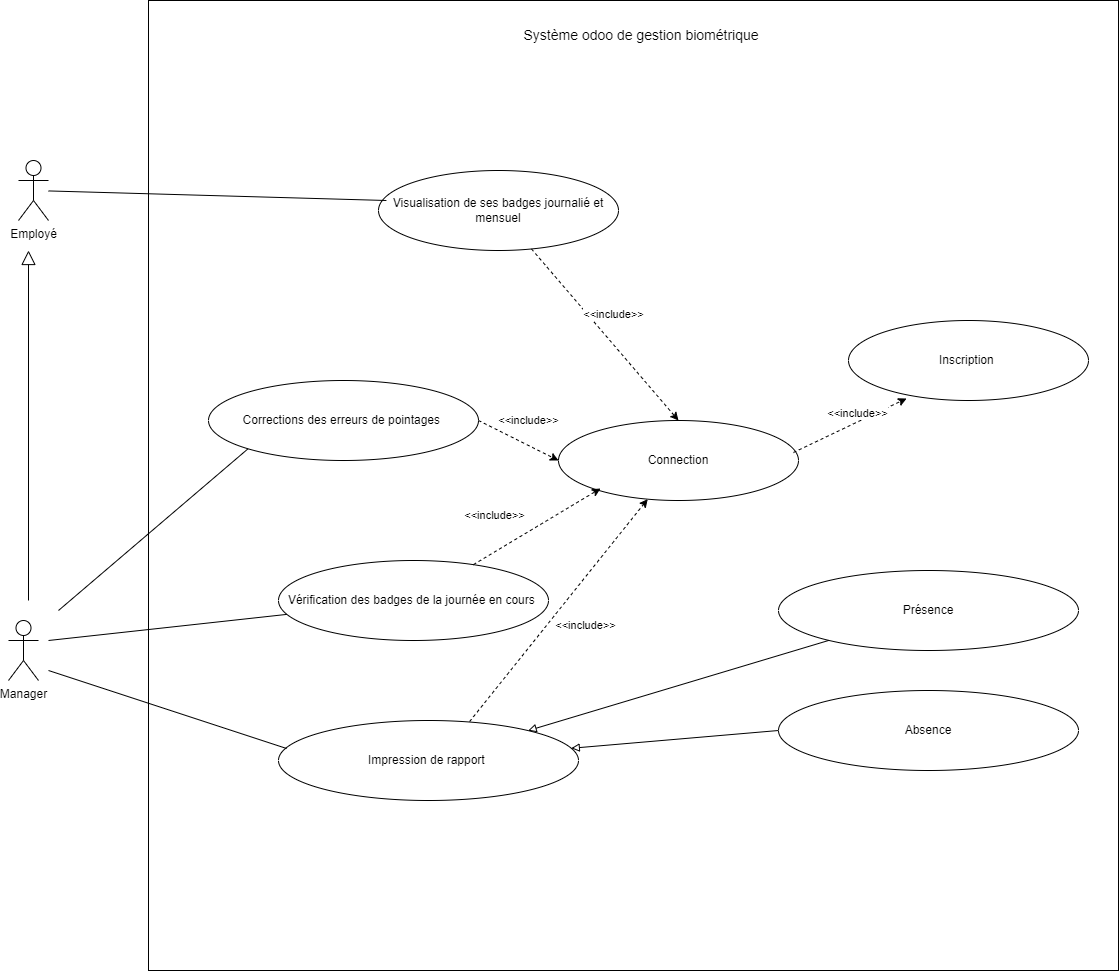

The diagram above was exported from draw.io. Its source (the exported page's mxGraphModel, read from the mxfile embedded in the PNG):
<mxGraphModel dx="1434" dy="782" grid="1" gridSize="10" guides="1" tooltips="1" connect="1" arrows="1" fold="1" page="1" pageScale="1" pageWidth="827" pageHeight="1169" math="0" shadow="0">
  <root>
    <mxCell id="0" />
    <mxCell id="1" parent="0" />
    <mxCell id="N_2ZbzhMnpaYIrdBlkMg-1" value="Employé" style="shape=umlActor;verticalLabelPosition=bottom;verticalAlign=top;html=1;outlineConnect=0;" parent="1" vertex="1">
      <mxGeometry x="130" y="410" width="30" height="60" as="geometry" />
    </mxCell>
    <mxCell id="N_2ZbzhMnpaYIrdBlkMg-2" value="Manager" style="shape=umlActor;verticalLabelPosition=bottom;verticalAlign=top;html=1;outlineConnect=0;" parent="1" vertex="1">
      <mxGeometry x="120" y="870" width="30" height="60" as="geometry" />
    </mxCell>
    <mxCell id="N_2ZbzhMnpaYIrdBlkMg-3" value="" style="endArrow=block;endFill=0;endSize=12;html=1;rounded=0;" parent="1" edge="1">
      <mxGeometry width="160" relative="1" as="geometry">
        <mxPoint x="140" y="850" as="sourcePoint" />
        <mxPoint x="140" y="500" as="targetPoint" />
      </mxGeometry>
    </mxCell>
    <mxCell id="N_2ZbzhMnpaYIrdBlkMg-4" value="" style="whiteSpace=wrap;html=1;aspect=fixed;" parent="1" vertex="1">
      <mxGeometry x="260" y="250" width="970" height="970" as="geometry" />
    </mxCell>
    <mxCell id="N_2ZbzhMnpaYIrdBlkMg-6" value="&lt;font style=&quot;font-size: 14px;&quot;&gt;Système odoo de gestion biométrique&amp;nbsp;&lt;/font&gt;" style="text;html=1;strokeColor=none;fillColor=none;align=center;verticalAlign=middle;whiteSpace=wrap;rounded=0;" parent="1" vertex="1">
      <mxGeometry x="520" y="270" width="470" height="30" as="geometry" />
    </mxCell>
    <mxCell id="N_2ZbzhMnpaYIrdBlkMg-8" value="Visualisation de ses badges journalié et mensuel" style="ellipse;whiteSpace=wrap;html=1;" parent="1" vertex="1">
      <mxGeometry x="490" y="420" width="240" height="80" as="geometry" />
    </mxCell>
    <mxCell id="N_2ZbzhMnpaYIrdBlkMg-11" value="Connection" style="ellipse;whiteSpace=wrap;html=1;" parent="1" vertex="1">
      <mxGeometry x="670" y="670" width="240" height="80" as="geometry" />
    </mxCell>
    <mxCell id="N_2ZbzhMnpaYIrdBlkMg-13" value="Vérification des badges de la journée en cours&amp;nbsp;" style="ellipse;whiteSpace=wrap;html=1;" parent="1" vertex="1">
      <mxGeometry x="390" y="810" width="270" height="80" as="geometry" />
    </mxCell>
    <mxCell id="N_2ZbzhMnpaYIrdBlkMg-14" value="Présence" style="ellipse;whiteSpace=wrap;html=1;" parent="1" vertex="1">
      <mxGeometry x="890" y="820" width="300" height="80" as="geometry" />
    </mxCell>
    <mxCell id="N_2ZbzhMnpaYIrdBlkMg-16" value="Impression de rapport&amp;nbsp;" style="ellipse;whiteSpace=wrap;html=1;" parent="1" vertex="1">
      <mxGeometry x="390" y="970" width="300" height="80" as="geometry" />
    </mxCell>
    <mxCell id="N_2ZbzhMnpaYIrdBlkMg-18" value="Absence" style="ellipse;whiteSpace=wrap;html=1;" parent="1" vertex="1">
      <mxGeometry x="890" y="940" width="300" height="80" as="geometry" />
    </mxCell>
    <mxCell id="N_2ZbzhMnpaYIrdBlkMg-19" value="" style="endArrow=block;html=1;rounded=0;endFill=0;exitX=0;exitY=0.5;exitDx=0;exitDy=0;" parent="1" source="N_2ZbzhMnpaYIrdBlkMg-18" target="N_2ZbzhMnpaYIrdBlkMg-16" edge="1">
      <mxGeometry width="50" height="50" relative="1" as="geometry">
        <mxPoint x="670" y="900" as="sourcePoint" />
        <mxPoint x="720" y="850" as="targetPoint" />
      </mxGeometry>
    </mxCell>
    <mxCell id="N_2ZbzhMnpaYIrdBlkMg-20" value="" style="endArrow=block;html=1;rounded=0;endFill=0;" parent="1" source="N_2ZbzhMnpaYIrdBlkMg-14" target="N_2ZbzhMnpaYIrdBlkMg-16" edge="1">
      <mxGeometry width="50" height="50" relative="1" as="geometry">
        <mxPoint x="920" y="924" as="sourcePoint" />
        <mxPoint x="643" y="860" as="targetPoint" />
      </mxGeometry>
    </mxCell>
    <mxCell id="N_2ZbzhMnpaYIrdBlkMg-21" value="" style="endArrow=classic;html=1;rounded=0;dashed=1;exitX=0.637;exitY=0.013;exitDx=0;exitDy=0;exitPerimeter=0;" parent="1" source="N_2ZbzhMnpaYIrdBlkMg-16" target="N_2ZbzhMnpaYIrdBlkMg-11" edge="1">
      <mxGeometry width="50" height="50" relative="1" as="geometry">
        <mxPoint x="799.11" y="820" as="sourcePoint" />
        <mxPoint x="740" y="880.76" as="targetPoint" />
      </mxGeometry>
    </mxCell>
    <mxCell id="N_2ZbzhMnpaYIrdBlkMg-22" value="&lt;font style=&quot;font-size: 11px;&quot;&gt;&amp;lt;&amp;lt;include&amp;gt;&lt;/font&gt;&amp;gt;" style="edgeLabel;html=1;align=center;verticalAlign=middle;resizable=0;points=[];" parent="N_2ZbzhMnpaYIrdBlkMg-21" vertex="1" connectable="0">
      <mxGeometry x="-0.0764" y="2" relative="1" as="geometry">
        <mxPoint x="34" y="8" as="offset" />
      </mxGeometry>
    </mxCell>
    <mxCell id="N_2ZbzhMnpaYIrdBlkMg-23" value="" style="endArrow=none;html=1;rounded=0;" parent="1" target="N_2ZbzhMnpaYIrdBlkMg-13" edge="1">
      <mxGeometry width="50" height="50" relative="1" as="geometry">
        <mxPoint x="160" y="890" as="sourcePoint" />
        <mxPoint x="290" y="860" as="targetPoint" />
        <Array as="points" />
      </mxGeometry>
    </mxCell>
    <mxCell id="N_2ZbzhMnpaYIrdBlkMg-24" value="" style="endArrow=none;html=1;rounded=0;entryX=0.027;entryY=0.35;entryDx=0;entryDy=0;entryPerimeter=0;" parent="1" target="N_2ZbzhMnpaYIrdBlkMg-16" edge="1">
      <mxGeometry width="50" height="50" relative="1" as="geometry">
        <mxPoint x="160" y="920" as="sourcePoint" />
        <mxPoint x="414" y="1000" as="targetPoint" />
        <Array as="points" />
      </mxGeometry>
    </mxCell>
    <mxCell id="N_2ZbzhMnpaYIrdBlkMg-25" value="Inscription&amp;nbsp;" style="ellipse;whiteSpace=wrap;html=1;" parent="1" vertex="1">
      <mxGeometry x="960" y="570" width="240" height="80" as="geometry" />
    </mxCell>
    <mxCell id="N_2ZbzhMnpaYIrdBlkMg-26" value="" style="endArrow=classic;html=1;rounded=0;dashed=1;entryX=0.175;entryY=0.85;entryDx=0;entryDy=0;entryPerimeter=0;" parent="1" source="N_2ZbzhMnpaYIrdBlkMg-13" target="N_2ZbzhMnpaYIrdBlkMg-11" edge="1">
      <mxGeometry width="50" height="50" relative="1" as="geometry">
        <mxPoint x="613.2261396393278" y="829.9992229986873" as="sourcePoint" />
        <mxPoint x="846.77" y="849.5166666666668" as="targetPoint" />
      </mxGeometry>
    </mxCell>
    <mxCell id="N_2ZbzhMnpaYIrdBlkMg-27" value="&lt;font style=&quot;font-size: 11px;&quot;&gt;&amp;lt;&amp;lt;include&amp;gt;&lt;/font&gt;&amp;gt;" style="edgeLabel;html=1;align=center;verticalAlign=middle;resizable=0;points=[];" parent="N_2ZbzhMnpaYIrdBlkMg-26" vertex="1" connectable="0">
      <mxGeometry x="-0.0764" y="2" relative="1" as="geometry">
        <mxPoint x="-37" y="-13" as="offset" />
      </mxGeometry>
    </mxCell>
    <mxCell id="N_2ZbzhMnpaYIrdBlkMg-28" value="" style="endArrow=classic;html=1;rounded=0;dashed=1;entryX=0.5;entryY=0;entryDx=0;entryDy=0;" parent="1" source="N_2ZbzhMnpaYIrdBlkMg-8" target="N_2ZbzhMnpaYIrdBlkMg-11" edge="1">
      <mxGeometry width="50" height="50" relative="1" as="geometry">
        <mxPoint x="908" y="500" as="sourcePoint" />
        <mxPoint x="740" y="567" as="targetPoint" />
      </mxGeometry>
    </mxCell>
    <mxCell id="N_2ZbzhMnpaYIrdBlkMg-29" value="&lt;font style=&quot;font-size: 11px;&quot;&gt;&amp;lt;&amp;lt;include&amp;gt;&lt;/font&gt;&amp;gt;" style="edgeLabel;html=1;align=center;verticalAlign=middle;resizable=0;points=[];" parent="N_2ZbzhMnpaYIrdBlkMg-28" vertex="1" connectable="0">
      <mxGeometry x="-0.0764" y="2" relative="1" as="geometry">
        <mxPoint x="12" y="-13" as="offset" />
      </mxGeometry>
    </mxCell>
    <mxCell id="N_2ZbzhMnpaYIrdBlkMg-32" value="" style="endArrow=none;html=1;rounded=0;entryX=0.033;entryY=0.375;entryDx=0;entryDy=0;entryPerimeter=0;" parent="1" source="N_2ZbzhMnpaYIrdBlkMg-1" target="N_2ZbzhMnpaYIrdBlkMg-8" edge="1">
      <mxGeometry width="50" height="50" relative="1" as="geometry">
        <mxPoint x="480" y="485" as="sourcePoint" />
        <mxPoint x="530" y="440" as="targetPoint" />
      </mxGeometry>
    </mxCell>
    <mxCell id="N_2ZbzhMnpaYIrdBlkMg-33" value="" style="endArrow=classic;html=1;rounded=0;dashed=1;entryX=0.242;entryY=0.975;entryDx=0;entryDy=0;entryPerimeter=0;exitX=0.979;exitY=0.4;exitDx=0;exitDy=0;exitPerimeter=0;" parent="1" source="N_2ZbzhMnpaYIrdBlkMg-11" target="N_2ZbzhMnpaYIrdBlkMg-25" edge="1">
      <mxGeometry width="50" height="50" relative="1" as="geometry">
        <mxPoint x="920" y="680" as="sourcePoint" />
        <mxPoint x="1072" y="832" as="targetPoint" />
      </mxGeometry>
    </mxCell>
    <mxCell id="N_2ZbzhMnpaYIrdBlkMg-34" value="&lt;font style=&quot;font-size: 11px;&quot;&gt;&amp;lt;&amp;lt;include&amp;gt;&lt;/font&gt;&amp;gt;" style="edgeLabel;html=1;align=center;verticalAlign=middle;resizable=0;points=[];" parent="N_2ZbzhMnpaYIrdBlkMg-33" vertex="1" connectable="0">
      <mxGeometry x="-0.0764" y="2" relative="1" as="geometry">
        <mxPoint x="12" y="-13" as="offset" />
      </mxGeometry>
    </mxCell>
    <mxCell id="a9U1JiOQyxVhzmBoYJkx-1" value="Corrections des erreurs de pointages&amp;nbsp;" style="ellipse;whiteSpace=wrap;html=1;" vertex="1" parent="1">
      <mxGeometry x="320" y="630" width="270" height="80" as="geometry" />
    </mxCell>
    <mxCell id="a9U1JiOQyxVhzmBoYJkx-4" value="" style="endArrow=none;html=1;rounded=0;entryX=0;entryY=1;entryDx=0;entryDy=0;" edge="1" parent="1" target="a9U1JiOQyxVhzmBoYJkx-1">
      <mxGeometry width="50" height="50" relative="1" as="geometry">
        <mxPoint x="170" y="860" as="sourcePoint" />
        <mxPoint x="398" y="740" as="targetPoint" />
        <Array as="points" />
      </mxGeometry>
    </mxCell>
    <mxCell id="a9U1JiOQyxVhzmBoYJkx-5" value="" style="endArrow=classic;html=1;rounded=0;dashed=1;exitX=1;exitY=0.5;exitDx=0;exitDy=0;entryX=0;entryY=0.5;entryDx=0;entryDy=0;" edge="1" parent="1" source="a9U1JiOQyxVhzmBoYJkx-1" target="N_2ZbzhMnpaYIrdBlkMg-11">
      <mxGeometry width="50" height="50" relative="1" as="geometry">
        <mxPoint x="590.0000000000001" y="688.22" as="sourcePoint" />
        <mxPoint x="682.796557926352" y="702.9808450430014" as="targetPoint" />
      </mxGeometry>
    </mxCell>
    <mxCell id="a9U1JiOQyxVhzmBoYJkx-6" value="&lt;font style=&quot;font-size: 11px;&quot;&gt;&amp;lt;&amp;lt;include&amp;gt;&lt;/font&gt;&amp;gt;" style="edgeLabel;html=1;align=center;verticalAlign=middle;resizable=0;points=[];" vertex="1" connectable="0" parent="a9U1JiOQyxVhzmBoYJkx-5">
      <mxGeometry x="-0.0764" y="2" relative="1" as="geometry">
        <mxPoint x="12" y="-17" as="offset" />
      </mxGeometry>
    </mxCell>
  </root>
</mxGraphModel>